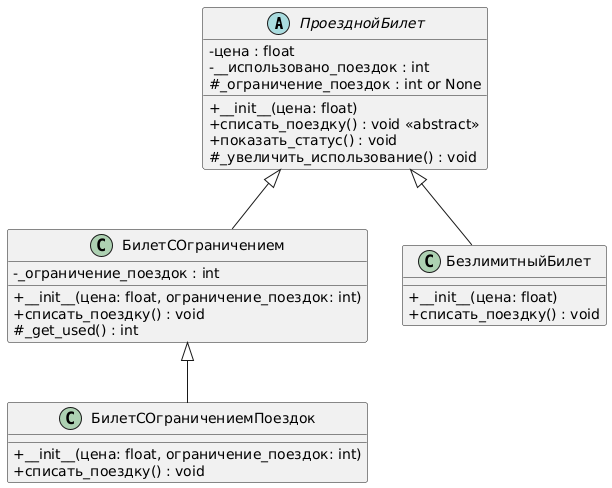

The diagram above was rendered by PlantUML. Its source (embedded in the PNG):
@startuml
' Определение стилей
skinparam classAttributeIconSize 0

' Абстрактный базовый класс
abstract class ПроезднойБилет {
    - цена : float
    - __использовано_поездок : int
    # _ограничение_поездок : int or None
    + __init__(цена: float)
    + списать_поездку() : void <<abstract>>
    + показать_статус() : void
    # _увеличить_использование() : void
}

' Класс с ограничением по поездкам
class БилетСОграничением {
    - _ограничение_поездок : int
    + __init__(цена: float, ограничение_поездок: int)
    + списать_поездку() : void
    # _get_used() : int
}

' Класс с ограничением по поездкам (конкретизация)
class БилетСОграничениемПоездок {
    + __init__(цена: float, ограничение_поездок: int)
    + списать_поездку() : void
}

' Безлимитный билет
class БезлимитныйБилет {
    + __init__(цена: float)
    + списать_поездку() : void
}

' Связи между классами

ПроезднойБилет <|-- БилетСОграничением
ПроезднойБилет <|-- БезлимитныйБилет

БилетСОграничением <|-- БилетСОграничениемПоездок
@enduml